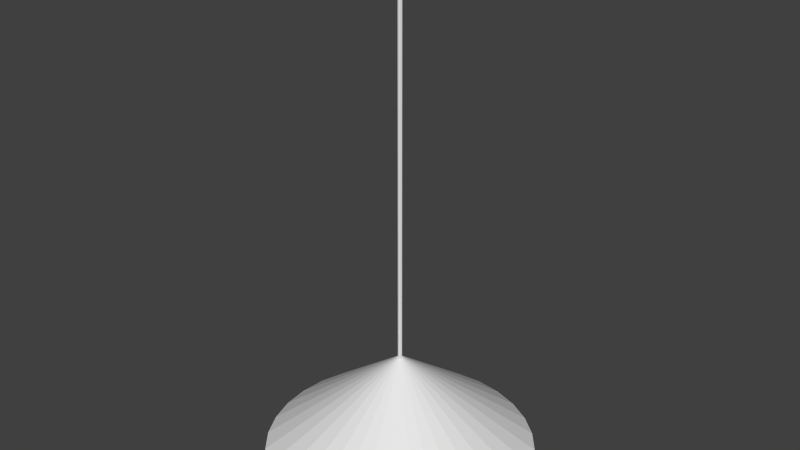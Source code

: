 # Source: lamp-cone.blend  (saved by Blender 2.69.0; exported with 4.5.12 LTS)
import bpy
from mathutils import Matrix  # noqa: F401  (used for matrix-valued properties, if any)

bpy.ops.wm.read_factory_settings(use_empty=True)
scene = bpy.context.scene
scene.name = 'Scene'

# ---- collections
col_collection_1 = bpy.data.collections.new('Collection 1'); scene.collection.children.link(col_collection_1)

# ---- world
world_world = bpy.data.worlds.new('World'); scene.world = world_world
world_world.color = (0.05088, 0.05088, 0.05088)
world_world.use_sun_shadow = False
world_world.sun_shadow_jitter_overblur = 0.0
world_world.cycles.sampling_method = 'MANUAL'
world_world.cycles.sample_map_resolution = 256

# ---- meshes
me_cylinder_002 = bpy.data.meshes.new('Cylinder.002')
me_cylinder_002.from_pydata([(0.0, 0.04, -3.0), (0.0, 0.04, 3.0), (0.02828, 0.02828, -3.0), (0.02828, 0.02828, 3.0), (0.04, -1.748e-09, -3.0), (0.04, -1.748e-09, 3.0), (0.02828, -0.02828, -3.0), (0.02828, -0.02828, 3.0), (-3.497e-09, -0.04, -3.0), (-3.497e-09, -0.04, 3.0), (-0.02828, -0.02828, -3.0), (-0.02828, -0.02828, 3.0), (-0.04, 4.77e-10, -3.0), (-0.04, 4.77e-10, 3.0), (-0.02828, 0.02828, -3.0), (-0.02828, 0.02828, 3.0)], [], [(0, 1, 3, 2), (2, 3, 5, 4), (4, 5, 7, 6), (6, 7, 9, 8), (8, 9, 11, 10), (10, 11, 13, 12), (3, 1, 15, 13, 11, 9, 7, 5), (14, 15, 1, 0), (12, 13, 15, 14), (0, 2, 4, 6, 8, 10, 12, 14)])
me_cylinder_002.use_remesh_preserve_volume = False
me_cylinder_002.use_remesh_preserve_attributes = False
me_cylinder_002.use_mirror_vertex_groups = False
me_cylinder_002.update()
me_cylinder_001 = bpy.data.meshes.new('Cylinder.001')
me_cylinder_001.from_pydata([(0.0, 0.1, -0.05), (0.0, 0.1, 0.05), (0.03827, 0.09239, -0.05), (0.03827, 0.09239, 0.05), (0.07071, 0.07071, -0.05), (0.07071, 0.07071, 0.05), (0.09239, 0.03827, -0.05), (0.09239, 0.03827, 0.05), (0.1, -4.371e-09, -0.05), (0.1, -4.371e-09, 0.05), (0.09239, -0.03827, -0.05), (0.09239, -0.03827, 0.05), (0.07071, -0.07071, -0.05), (0.07071, -0.07071, 0.05), (0.03827, -0.09239, -0.05), (0.03827, -0.09239, 0.05), (1.51e-08, -0.1, -0.05), (1.51e-08, -0.1, 0.05), (-0.03827, -0.09239, -0.05), (-0.03827, -0.09239, 0.05), (-0.07071, -0.07071, -0.05), (-0.07071, -0.07071, 0.05), (-0.09239, -0.03827, -0.05), (-0.09239, -0.03827, 0.05), (-0.1, 1.192e-09, -0.05), (-0.1, 1.192e-09, 0.05), (-0.09239, 0.03827, -0.05), (-0.09239, 0.03827, 0.05), (-0.07071, 0.07071, -0.05), (-0.07071, 0.07071, 0.05), (-0.03827, 0.09239, -0.05), (-0.03827, 0.09239, 0.05)], [], [(0, 1, 3, 2), (2, 3, 5, 4), (4, 5, 7, 6), (6, 7, 9, 8), (8, 9, 11, 10), (10, 11, 13, 12), (12, 13, 15, 14), (14, 15, 17, 16), (16, 17, 19, 18), (18, 19, 21, 20), (20, 21, 23, 22), (22, 23, 25, 24), (24, 25, 27, 26), (26, 27, 29, 28), (3, 1, 31, 29, 27, 25, 23, 21, 19, 17, 15, 13, 11, 9, 7, 5), (30, 31, 1, 0), (28, 29, 31, 30), (0, 2, 4, 6, 8, 10, 12, 14, 16, 18, 20, 22, 24, 26, 28, 30)])
me_cylinder_001.use_remesh_preserve_volume = False
me_cylinder_001.use_remesh_preserve_attributes = False
me_cylinder_001.use_mirror_vertex_groups = False
me_cylinder_001.update()
me_sphere = bpy.data.meshes.new('Sphere')
me_sphere.from_pydata([(-0.1951, 0.0, 0.9808), (-0.3827, 0.0, 0.9239), (-0.5556, 0.0, 0.8315), (-0.7071, 0.0, 0.7071), (-0.8315, 0.0, 0.5556), (-0.9239, 0.0, 0.3827), (-0.9808, 0.0, 0.1951), (-1.0, 0.0, 7.55e-08), (-0.9808, 0.0, -0.1951), (-0.9239, 0.0, -0.3827), (-0.8315, 0.0, -0.5556), (-0.7071, 0.0, -0.7071), (-0.5556, 0.0, -0.8315), (-0.3827, 0.0, -0.9239), (-0.1951, 0.0, -0.9808), (-0.1913, 0.03806, 0.9808), (-0.3753, 0.07466, 0.9239), (-0.5449, 0.1084, 0.8315), (-0.6935, 0.1379, 0.7071), (-0.8155, 0.1622, 0.5556), (-0.9061, 0.1802, 0.3827), (-0.9619, 0.1913, 0.1951), (-0.9808, 0.1951, 7.55e-08), (-0.9619, 0.1913, -0.1951), (-0.9061, 0.1802, -0.3827), (-0.8155, 0.1622, -0.5556), (-0.6935, 0.1379, -0.7071), (-0.5449, 0.1084, -0.8315), (-0.3753, 0.07466, -0.9239), (-0.1913, 0.03806, -0.9808), (-0.1802, 0.07466, 0.9808), (-0.3536, 0.1464, 0.9239), (-0.5133, 0.2126, 0.8315), (-0.6533, 0.2706, 0.7071), (-0.7682, 0.3182, 0.5556), (-0.8536, 0.3536, 0.3827), (-0.9061, 0.3753, 0.1951), (-0.9239, 0.3827, 7.55e-08), (-0.9061, 0.3753, -0.1951), (-0.8536, 0.3536, -0.3827), (-0.7682, 0.3182, -0.5556), (-0.6533, 0.2706, -0.7071), (-0.5133, 0.2126, -0.8315), (-0.3536, 0.1464, -0.9239), (-0.1802, 0.07466, -0.9808), (-0.1622, 0.1084, 0.9808), (-0.3182, 0.2126, 0.9239), (-0.4619, 0.3087, 0.8315), (-0.5879, 0.3928, 0.7071), (-0.6913, 0.4619, 0.5556), (-0.7682, 0.5133, 0.3827), (-0.8155, 0.5449, 0.1951), (-0.8315, 0.5556, 7.55e-08), (-0.8155, 0.5449, -0.1951), (-0.7682, 0.5133, -0.3827), (-0.6913, 0.4619, -0.5556), (-0.5879, 0.3928, -0.7071), (-0.4619, 0.3087, -0.8315), (-0.3182, 0.2126, -0.9239), (-0.1622, 0.1084, -0.9808), (-0.1379, 0.1379, 0.9808), (-0.2706, 0.2706, 0.9239), (-0.3928, 0.3928, 0.8315), (-0.5, 0.5, 0.7071), (-0.5879, 0.5879, 0.5556), (-0.6533, 0.6533, 0.3827), (-0.6935, 0.6935, 0.1951), (-0.7071, 0.7071, 7.55e-08), (-0.6935, 0.6935, -0.1951), (-0.6533, 0.6533, -0.3827), (-0.5879, 0.5879, -0.5556), (-0.5, 0.5, -0.7071), (-0.3928, 0.3928, -0.8315), (-0.2706, 0.2706, -0.9239), (-0.1379, 0.1379, -0.9808), (-0.1084, 0.1622, 0.9808), (-0.2126, 0.3182, 0.9239), (-0.3087, 0.4619, 0.8315), (-0.3928, 0.5879, 0.7071), (-0.4619, 0.6913, 0.5556), (-0.5133, 0.7682, 0.3827), (-0.5449, 0.8155, 0.1951), (-0.5556, 0.8315, 7.55e-08), (-0.5449, 0.8155, -0.1951), (-0.5133, 0.7682, -0.3827), (-0.4619, 0.6913, -0.5556), (-0.3928, 0.5879, -0.7071), (-0.3087, 0.4619, -0.8315), (-0.2126, 0.3182, -0.9239), (-0.1084, 0.1622, -0.9808), (-0.07466, 0.1802, 0.9808), (-0.1464, 0.3536, 0.9239), (-0.2126, 0.5133, 0.8315), (-0.2706, 0.6533, 0.7071), (-0.3182, 0.7682, 0.5556), (-0.3536, 0.8536, 0.3827), (-0.3753, 0.9061, 0.1951), (-0.3827, 0.9239, 7.55e-08), (-0.3753, 0.9061, -0.1951), (-0.3536, 0.8536, -0.3827), (-0.3182, 0.7682, -0.5556), (-0.2706, 0.6533, -0.7071), (-0.2126, 0.5133, -0.8315), (-0.1464, 0.3536, -0.9239), (-0.07466, 0.1802, -0.9808), (-0.03806, 0.1913, 0.9808), (-0.07466, 0.3753, 0.9239), (-0.1084, 0.5449, 0.8315), (-0.1379, 0.6935, 0.7071), (-0.1622, 0.8155, 0.5556), (-0.1802, 0.9061, 0.3827), (-0.1913, 0.9619, 0.1951), (-0.1951, 0.9808, 7.55e-08), (-0.1913, 0.9619, -0.1951), (-0.1802, 0.9061, -0.3827), (-0.1622, 0.8155, -0.5556), (-0.1379, 0.6935, -0.7071), (-0.1084, 0.5449, -0.8315), (-0.07466, 0.3753, -0.9239), (-0.03806, 0.1913, -0.9808), (3.266e-07, 0.1951, 0.9808), (3.192e-07, 0.3827, 0.9239), (3.117e-07, 0.5556, 0.8315), (3.192e-07, 0.7071, 0.7071), (3.341e-07, 0.8315, 0.5556), (2.745e-07, 0.9239, 0.3827), (3.937e-07, 0.9808, 0.1951), (3.788e-07, 1.0, 7.55e-08), (3.937e-07, 0.9808, -0.1951), (2.298e-07, 0.9239, -0.3827), (3.341e-07, 0.8315, -0.5556), (3.192e-07, 0.7071, -0.7071), (3.415e-07, 0.5556, -0.8315), (3.043e-07, 0.3827, -0.9239), (3.08e-07, 0.1951, -0.9808), (0.03806, 0.1913, 0.9808), (0.07466, 0.3753, 0.9239), (0.1084, 0.5449, 0.8315), (0.138, 0.6935, 0.7071), (0.1622, 0.8155, 0.5556), (0.1802, 0.9061, 0.3827), (0.1913, 0.9619, 0.1951), (0.1951, 0.9808, 7.55e-08), (0.1913, 0.9619, -0.1951), (0.1802, 0.9061, -0.3827), (0.1622, 0.8155, -0.5556), (0.138, 0.6935, -0.7071), (0.1084, 0.5449, -0.8315), (0.07466, 0.3753, -0.9239), (0.03806, 0.1913, -0.9808), (0.07466, 0.1802, 0.9808), (0.1464, 0.3536, 0.9239), (0.2126, 0.5133, 0.8315), (0.2706, 0.6533, 0.7071), (0.3182, 0.7682, 0.5556), (0.3536, 0.8536, 0.3827), (0.3753, 0.9061, 0.1951), (0.3827, 0.9239, 7.55e-08), (0.3753, 0.9061, -0.1951), (0.3536, 0.8536, -0.3827), (0.3182, 0.7682, -0.5556), (0.2706, 0.6533, -0.7071), (0.2126, 0.5133, -0.8315), (0.1464, 0.3536, -0.9239), (0.07466, 0.1802, -0.9808), (0.1084, 0.1622, 0.9808), (0.2126, 0.3182, 0.9239), (0.3087, 0.4619, 0.8315), (0.3928, 0.5879, 0.7071), (0.4619, 0.6913, 0.5556), (0.5133, 0.7682, 0.3827), (0.5449, 0.8155, 0.1951), (0.5556, 0.8315, 7.55e-08), (0.5449, 0.8155, -0.1951), (0.5133, 0.7682, -0.3827), (0.4619, 0.6913, -0.5556), (0.3928, 0.5879, -0.7071), (0.3087, 0.4619, -0.8315), (0.2126, 0.3182, -0.9239), (0.1084, 0.1622, -0.9808), (0.138, 0.1379, 0.9808), (0.2706, 0.2706, 0.9239), (0.3928, 0.3928, 0.8315), (0.5, 0.5, 0.7071), (0.5879, 0.5879, 0.5556), (0.6533, 0.6533, 0.3827), (0.6935, 0.6935, 0.1951), (0.7071, 0.7071, 7.55e-08), (0.6935, 0.6935, -0.1951), (0.6533, 0.6533, -0.3827), (0.5879, 0.5879, -0.5556), (0.5, 0.5, -0.7071), (0.3928, 0.3928, -0.8315), (0.2706, 0.2706, -0.9239), (0.138, 0.1379, -0.9808), (0.1622, 0.1084, 0.9808), (0.3182, 0.2126, 0.9239), (0.4619, 0.3087, 0.8315), (0.5879, 0.3928, 0.7071), (0.6913, 0.4619, 0.5556), (0.7682, 0.5133, 0.3827), (0.8155, 0.5449, 0.1951), (0.8315, 0.5556, 7.55e-08), (0.8155, 0.5449, -0.1951), (0.7682, 0.5133, -0.3827), (0.6913, 0.4619, -0.5556), (0.5879, 0.3928, -0.7071), (0.4619, 0.3087, -0.8315), (0.3182, 0.2126, -0.9239), (0.1622, 0.1084, -0.9808), (0.1802, 0.07466, 0.9808), (0.3536, 0.1464, 0.9239), (0.5133, 0.2126, 0.8315), (0.6533, 0.2706, 0.7071), (0.7682, 0.3182, 0.5556), (0.8536, 0.3536, 0.3827), (0.9061, 0.3753, 0.1951), (0.9239, 0.3827, 7.55e-08), (0.9061, 0.3753, -0.1951), (0.8536, 0.3536, -0.3827), (0.7682, 0.3182, -0.5556), (0.6533, 0.2706, -0.7071), (0.5133, 0.2126, -0.8315), (0.3536, 0.1464, -0.9239), (0.1802, 0.07466, -0.9808), (0.1913, 0.03806, 0.9808), (0.3753, 0.07466, 0.9239), (0.5449, 0.1084, 0.8315), (0.6935, 0.1379, 0.7071), (0.8155, 0.1622, 0.5556), (0.9061, 0.1802, 0.3827), (0.9619, 0.1913, 0.1951), (0.9808, 0.1951, 7.55e-08), (0.9619, 0.1913, -0.1951), (0.9061, 0.1802, -0.3827), (0.8155, 0.1622, -0.5556), (0.6935, 0.1379, -0.7071), (0.5449, 0.1084, -0.8315), (0.3753, 0.07466, -0.9239), (0.1913, 0.03806, -0.9808), (0.1951, -7.212e-09, 0.9808), (0.3827, 4.122e-08, 0.9239), (0.5556, 2.632e-08, 0.8315), (0.7071, -2.584e-08, 0.7071), (0.8315, -8.544e-08, 0.5556), (0.9239, 6.357e-08, 0.3827), (0.9808, -8.544e-08, 0.1951), (1.0, -1.003e-07, 7.55e-08), (0.9808, -8.544e-08, -0.1951), (0.9239, 6.357e-08, -0.3827), (0.8315, -8.544e-08, -0.5556), (0.7071, -2.584e-08, -0.7071), (0.5556, -1.094e-08, -0.8315), (0.3827, 3.964e-09, -0.9239), (0.1951, 3.964e-09, -0.9808), (3.258e-07, 0.0, -1.0), (0.1913, -0.03806, 0.9808), (0.3753, -0.07466, 0.9239), (0.5449, -0.1084, 0.8315), (0.6935, -0.1379, 0.7071), (0.8155, -0.1622, 0.5556), (0.9061, -0.1802, 0.3827), (0.9619, -0.1913, 0.1951), (0.9808, -0.1951, 7.55e-08), (0.9619, -0.1913, -0.1951), (0.9061, -0.1802, -0.3827), (0.8155, -0.1622, -0.5556), (0.6935, -0.1379, -0.7071), (0.5449, -0.1084, -0.8315), (0.3753, -0.07466, -0.9239), (0.1913, -0.03806, -0.9808), (0.1802, -0.07466, 0.9808), (0.3536, -0.1464, 0.9239), (0.5133, -0.2126, 0.8315), (0.6533, -0.2706, 0.7071), (0.7682, -0.3182, 0.5556), (0.8536, -0.3536, 0.3827), (0.9061, -0.3753, 0.1951), (0.9239, -0.3827, 7.55e-08), (0.9061, -0.3753, -0.1951), (0.8536, -0.3536, -0.3827), (0.7682, -0.3182, -0.5556), (0.6533, -0.2706, -0.7071), (0.5133, -0.2126, -0.8315), (0.3536, -0.1464, -0.9239), (0.1802, -0.07466, -0.9808), (0.1622, -0.1084, 0.9808), (0.3182, -0.2126, 0.9239), (0.4619, -0.3087, 0.8315), (0.5879, -0.3928, 0.7071), (0.6913, -0.4619, 0.5556), (0.7682, -0.5133, 0.3827), (0.8155, -0.5449, 0.1951), (0.8315, -0.5556, 7.55e-08), (0.8155, -0.5449, -0.1951), (0.7682, -0.5133, -0.3827), (0.6913, -0.4619, -0.5556), (0.5879, -0.3928, -0.7071), (0.4619, -0.3087, -0.8315), (0.3182, -0.2126, -0.9239), (0.1622, -0.1084, -0.9808), (0.138, -0.1379, 0.9808), (0.2706, -0.2706, 0.9239), (0.3928, -0.3928, 0.8315), (0.5, -0.5, 0.7071), (0.5879, -0.5879, 0.5556), (0.6533, -0.6533, 0.3827), (0.6935, -0.6935, 0.1951), (0.7071, -0.7071, 7.55e-08), (0.6935, -0.6935, -0.1951), (0.6533, -0.6533, -0.3827), (0.5879, -0.5879, -0.5556), (0.5, -0.5, -0.7071), (0.3928, -0.3928, -0.8315), (0.2706, -0.2706, -0.9239), (0.1379, -0.1379, -0.9808), (0.1084, -0.1622, 0.9808), (0.2126, -0.3182, 0.9239), (0.3087, -0.4619, 0.8315), (0.3928, -0.5879, 0.7071), (0.4619, -0.6913, 0.5556), (0.5133, -0.7682, 0.3827), (0.5449, -0.8155, 0.1951), (0.5556, -0.8315, 7.55e-08), (0.5449, -0.8155, -0.1951), (0.5133, -0.7682, -0.3827), (0.4619, -0.6913, -0.5556), (0.3928, -0.5879, -0.7071), (0.3087, -0.4619, -0.8315), (0.2126, -0.3182, -0.9239), (0.1084, -0.1622, -0.9808), (0.07466, -0.1802, 0.9808), (0.1464, -0.3536, 0.9239), (0.2126, -0.5133, 0.8315), (0.2706, -0.6533, 0.7071), (0.3182, -0.7682, 0.5556), (0.3536, -0.8536, 0.3827), (0.3753, -0.9061, 0.1951), (0.3827, -0.9239, 7.55e-08), (0.3753, -0.9061, -0.1951), (0.3536, -0.8536, -0.3827), (0.3182, -0.7682, -0.5556), (0.2706, -0.6533, -0.7071), (0.2126, -0.5133, -0.8315), (0.1464, -0.3536, -0.9239), (0.07466, -0.1802, -0.9808), (0.03806, -0.1913, 0.9808), (0.07466, -0.3753, 0.9239), (0.1084, -0.5449, 0.8315), (0.1379, -0.6935, 0.7071), (0.1622, -0.8155, 0.5556), (0.1802, -0.9061, 0.3827), (0.1913, -0.9619, 0.1951), (0.1951, -0.9808, 7.55e-08), (0.1913, -0.9619, -0.1951), (0.1802, -0.9061, -0.3827), (0.1622, -0.8155, -0.5556), (0.1379, -0.6935, -0.7071), (0.1084, -0.5449, -0.8315), (0.07466, -0.3753, -0.9239), (0.03806, -0.1913, -0.9808), (3.117e-07, -0.1951, 0.9808), (2.819e-07, -0.3827, 0.9239), (2.819e-07, -0.5556, 0.8315), (1.851e-07, -0.7071, 0.7071), (1.404e-07, -0.8315, 0.5556), (3.192e-07, -0.9239, 0.3827), (9.567e-08, -0.9808, 0.1951), (1.404e-07, -1.0, 7.55e-08), (9.567e-08, -0.9808, -0.1951), (3.192e-07, -0.9239, -0.3827), (1.404e-07, -0.8315, -0.5556), (1.851e-07, -0.7071, -0.7071), (2.596e-07, -0.5556, -0.8315), (2.521e-07, -0.3827, -0.9239), (3.155e-07, -0.1951, -0.9808), (-0.03806, -0.1913, 0.9808), (-0.07466, -0.3753, 0.9239), (-0.1084, -0.5449, 0.8315), (-0.1379, -0.6935, 0.7071), (-0.1622, -0.8155, 0.5556), (-0.1802, -0.9061, 0.3827), (-0.1913, -0.9619, 0.1951), (-0.1951, -0.9808, 7.55e-08), (-0.1913, -0.9619, -0.1951), (-0.1802, -0.9061, -0.3827), (-0.1622, -0.8155, -0.5556), (-0.1379, -0.6935, -0.7071), (-0.1084, -0.5449, -0.8315), (-0.07466, -0.3753, -0.9239), (-0.03806, -0.1913, -0.9808), (-0.07466, -0.1802, 0.9808), (-0.1464, -0.3536, 0.9239), (-0.2126, -0.5133, 0.8315), (-0.2706, -0.6533, 0.7071), (-0.3182, -0.7682, 0.5556), (-0.3536, -0.8536, 0.3827), (-0.3753, -0.9061, 0.1951), (-0.3827, -0.9239, 7.55e-08), (-0.3753, -0.9061, -0.1951), (-0.3536, -0.8536, -0.3827), (-0.3182, -0.7682, -0.5556), (-0.2706, -0.6533, -0.7071), (-0.2126, -0.5133, -0.8315), (-0.1464, -0.3536, -0.9239), (-0.07466, -0.1802, -0.9808), (-0.1084, -0.1622, 0.9808), (-0.2126, -0.3182, 0.9239), (-0.3087, -0.4619, 0.8315), (-0.3928, -0.5879, 0.7071), (-0.4619, -0.6913, 0.5556), (-0.5133, -0.7682, 0.3827), (-0.5449, -0.8155, 0.1951), (-0.5556, -0.8315, 7.55e-08), (-0.5449, -0.8155, -0.1951), (-0.5133, -0.7682, -0.3827), (-0.4619, -0.6913, -0.5556), (-0.3928, -0.5879, -0.7071), (-0.3087, -0.4619, -0.8315), (-0.2126, -0.3182, -0.9239), (-0.1084, -0.1622, -0.9808), (-0.1379, -0.1379, 0.9808), (-0.2706, -0.2706, 0.9239), (-0.3928, -0.3928, 0.8315), (-0.5, -0.5, 0.7071), (-0.5879, -0.5879, 0.5556), (-0.6533, -0.6533, 0.3827), (-0.6935, -0.6935, 0.1951), (-0.7071, -0.7071, 7.55e-08), (-0.6935, -0.6935, -0.1951), (-0.6533, -0.6533, -0.3827), (-0.5879, -0.5879, -0.5556), (-0.5, -0.5, -0.7071), (-0.3928, -0.3928, -0.8315), (-0.2706, -0.2706, -0.9239), (-0.1379, -0.1379, -0.9808), (-0.1622, -0.1084, 0.9808), (-0.3182, -0.2126, 0.9239), (-0.4619, -0.3087, 0.8315), (-0.5879, -0.3928, 0.7071), (-0.6913, -0.4619, 0.5556), (-0.7682, -0.5133, 0.3827), (-0.8155, -0.5449, 0.1951), (-0.8315, -0.5556, 7.55e-08), (-0.8155, -0.5449, -0.1951), (-0.7682, -0.5133, -0.3827), (-0.6913, -0.4619, -0.5556), (-0.5879, -0.3928, -0.7071), (-0.4619, -0.3087, -0.8315), (-0.3182, -0.2126, -0.9239), (-0.1622, -0.1084, -0.9808), (2.48e-08, -1.247e-07, 1.0), (-0.1802, -0.07466, 0.9808), (-0.3536, -0.1464, 0.9239), (-0.5133, -0.2126, 0.8315), (-0.6533, -0.2706, 0.7071), (-0.7682, -0.3182, 0.5556), (-0.8536, -0.3536, 0.3827), (-0.9061, -0.3753, 0.1951), (-0.9239, -0.3827, 7.55e-08), (-0.9061, -0.3753, -0.1951), (-0.8536, -0.3536, -0.3827), (-0.7682, -0.3182, -0.5556), (-0.6533, -0.2706, -0.7071), (-0.5133, -0.2126, -0.8315), (-0.3536, -0.1464, -0.9239), (-0.1802, -0.07466, -0.9808), (-0.1913, -0.03806, 0.9808), (-0.3753, -0.07466, 0.9239), (-0.5449, -0.1084, 0.8315), (-0.6935, -0.1379, 0.7071), (-0.8155, -0.1622, 0.5556), (-0.9061, -0.1802, 0.3827), (-0.9619, -0.1913, 0.1951), (-0.9808, -0.1951, 7.55e-08), (-0.9619, -0.1913, -0.1951), (-0.9061, -0.1802, -0.3827), (-0.8155, -0.1622, -0.5556), (-0.6935, -0.1379, -0.7071), (-0.5449, -0.1084, -0.8315), (-0.3753, -0.07466, -0.9239), (-0.1913, -0.03806, -0.9808)], [], [(10, 9, 24, 25), (8, 7, 22, 23), (6, 5, 20, 21), (4, 3, 18, 19), (2, 1, 16, 17), (13, 12, 27, 28), (11, 10, 25, 26), (9, 8, 23, 24), (7, 6, 21, 22), (5, 4, 19, 20), (3, 2, 17, 18), (14, 13, 28, 29), (1, 0, 15, 16), (12, 11, 26, 27), (20, 19, 34, 35), (18, 17, 32, 33), (29, 28, 43, 44), (16, 15, 30, 31), (27, 26, 41, 42), (25, 24, 39, 40), (23, 22, 37, 38), (21, 20, 35, 36), (19, 18, 33, 34), (17, 16, 31, 32), (28, 27, 42, 43), (26, 25, 40, 41), (24, 23, 38, 39), (22, 21, 36, 37), (35, 34, 49, 50), (33, 32, 47, 48), (44, 43, 58, 59), (31, 30, 45, 46), (42, 41, 56, 57), (40, 39, 54, 55), (38, 37, 52, 53), (36, 35, 50, 51), (34, 33, 48, 49), (32, 31, 46, 47), (43, 42, 57, 58), (41, 40, 55, 56), (39, 38, 53, 54), (37, 36, 51, 52), (50, 49, 64, 65), (48, 47, 62, 63), (59, 58, 73, 74), (46, 45, 60, 61), (57, 56, 71, 72), (55, 54, 69, 70), (53, 52, 67, 68), (51, 50, 65, 66), (49, 48, 63, 64), (47, 46, 61, 62), (58, 57, 72, 73), (56, 55, 70, 71), (54, 53, 68, 69), (52, 51, 66, 67), (65, 64, 79, 80), (63, 62, 77, 78), (74, 73, 88, 89), (61, 60, 75, 76), (72, 71, 86, 87), (70, 69, 84, 85), (68, 67, 82, 83), (66, 65, 80, 81), (64, 63, 78, 79), (62, 61, 76, 77), (73, 72, 87, 88), (71, 70, 85, 86), (69, 68, 83, 84), (67, 66, 81, 82), (80, 79, 94, 95), (78, 77, 92, 93), (89, 88, 103, 104), (76, 75, 90, 91), (87, 86, 101, 102), (85, 84, 99, 100), (83, 82, 97, 98), (81, 80, 95, 96), (79, 78, 93, 94), (77, 76, 91, 92), (88, 87, 102, 103), (86, 85, 100, 101), (84, 83, 98, 99), (82, 81, 96, 97), (95, 94, 109, 110), (93, 92, 107, 108), (104, 103, 118, 119), (91, 90, 105, 106), (102, 101, 116, 117), (100, 99, 114, 115), (98, 97, 112, 113), (96, 95, 110, 111), (94, 93, 108, 109), (92, 91, 106, 107), (103, 102, 117, 118), (101, 100, 115, 116), (99, 98, 113, 114), (97, 96, 111, 112), (110, 109, 124, 125), (108, 107, 122, 123), (119, 118, 133, 134), (106, 105, 120, 121), (117, 116, 131, 132), (115, 114, 129, 130), (113, 112, 127, 128), (111, 110, 125, 126), (109, 108, 123, 124), (107, 106, 121, 122), (118, 117, 132, 133), (116, 115, 130, 131), (114, 113, 128, 129), (112, 111, 126, 127), (125, 124, 139, 140), (123, 122, 137, 138), (134, 133, 148, 149), (121, 120, 135, 136), (132, 131, 146, 147), (130, 129, 144, 145), (128, 127, 142, 143), (126, 125, 140, 141), (124, 123, 138, 139), (122, 121, 136, 137), (133, 132, 147, 148), (131, 130, 145, 146), (129, 128, 143, 144), (127, 126, 141, 142), (140, 139, 154, 155), (138, 137, 152, 153), (149, 148, 163, 164), (136, 135, 150, 151), (147, 146, 161, 162), (145, 144, 159, 160), (143, 142, 157, 158), (141, 140, 155, 156), (139, 138, 153, 154), (137, 136, 151, 152), (148, 147, 162, 163), (146, 145, 160, 161), (144, 143, 158, 159), (142, 141, 156, 157), (155, 154, 169, 170), (153, 152, 167, 168), (164, 163, 178, 179), (151, 150, 165, 166), (162, 161, 176, 177), (160, 159, 174, 175), (158, 157, 172, 173), (156, 155, 170, 171), (154, 153, 168, 169), (152, 151, 166, 167), (163, 162, 177, 178), (161, 160, 175, 176), (159, 158, 173, 174), (157, 156, 171, 172), (170, 169, 184, 185), (168, 167, 182, 183), (179, 178, 193, 194), (166, 165, 180, 181), (177, 176, 191, 192), (175, 174, 189, 190), (173, 172, 187, 188), (171, 170, 185, 186), (169, 168, 183, 184), (167, 166, 181, 182), (178, 177, 192, 193), (176, 175, 190, 191), (174, 173, 188, 189), (172, 171, 186, 187), (185, 184, 199, 200), (183, 182, 197, 198), (194, 193, 208, 209), (181, 180, 195, 196), (192, 191, 206, 207), (190, 189, 204, 205), (188, 187, 202, 203), (186, 185, 200, 201), (184, 183, 198, 199), (182, 181, 196, 197), (193, 192, 207, 208), (191, 190, 205, 206), (189, 188, 203, 204), (187, 186, 201, 202), (200, 199, 214, 215), (198, 197, 212, 213), (209, 208, 223, 224), (196, 195, 210, 211), (207, 206, 221, 222), (205, 204, 219, 220), (203, 202, 217, 218), (201, 200, 215, 216), (199, 198, 213, 214), (197, 196, 211, 212), (208, 207, 222, 223), (206, 205, 220, 221), (204, 203, 218, 219), (202, 201, 216, 217), (215, 214, 229, 230), (213, 212, 227, 228), (224, 223, 238, 239), (211, 210, 225, 226), (222, 221, 236, 237), (220, 219, 234, 235), (218, 217, 232, 233), (216, 215, 230, 231), (214, 213, 228, 229), (212, 211, 226, 227), (223, 222, 237, 238), (221, 220, 235, 236), (219, 218, 233, 234), (217, 216, 231, 232), (230, 229, 244, 245), (228, 227, 242, 243), (239, 238, 253, 254), (226, 225, 240, 241), (237, 236, 251, 252), (235, 234, 249, 250), (233, 232, 247, 248), (231, 230, 245, 246), (229, 228, 243, 244), (227, 226, 241, 242), (238, 237, 252, 253), (236, 235, 250, 251), (234, 233, 248, 249), (232, 231, 246, 247), (245, 244, 260, 261), (243, 242, 258, 259), (254, 253, 269, 270), (241, 240, 256, 257), (252, 251, 267, 268), (250, 249, 265, 266), (248, 247, 263, 264), (246, 245, 261, 262), (244, 243, 259, 260), (242, 241, 257, 258), (253, 252, 268, 269), (251, 250, 266, 267), (249, 248, 264, 265), (247, 246, 262, 263), (261, 260, 275, 276), (259, 258, 273, 274), (270, 269, 284, 285), (257, 256, 271, 272), (268, 267, 282, 283), (266, 265, 280, 281), (264, 263, 278, 279), (262, 261, 276, 277), (260, 259, 274, 275), (258, 257, 272, 273), (269, 268, 283, 284), (267, 266, 281, 282), (265, 264, 279, 280), (263, 262, 277, 278), (276, 275, 290, 291), (274, 273, 288, 289), (285, 284, 299, 300), (272, 271, 286, 287), (283, 282, 297, 298), (281, 280, 295, 296), (279, 278, 293, 294), (277, 276, 291, 292), (275, 274, 289, 290), (273, 272, 287, 288), (284, 283, 298, 299), (282, 281, 296, 297), (280, 279, 294, 295), (278, 277, 292, 293), (291, 290, 305, 306), (289, 288, 303, 304), (300, 299, 314, 315), (287, 286, 301, 302), (298, 297, 312, 313), (296, 295, 310, 311), (294, 293, 308, 309), (292, 291, 306, 307), (290, 289, 304, 305), (288, 287, 302, 303), (299, 298, 313, 314), (297, 296, 311, 312), (295, 294, 309, 310), (293, 292, 307, 308), (306, 305, 320, 321), (304, 303, 318, 319), (315, 314, 329, 330), (302, 301, 316, 317), (313, 312, 327, 328), (311, 310, 325, 326), (309, 308, 323, 324), (307, 306, 321, 322), (305, 304, 319, 320), (303, 302, 317, 318), (314, 313, 328, 329), (312, 311, 326, 327), (310, 309, 324, 325), (308, 307, 322, 323), (321, 320, 335, 336), (319, 318, 333, 334), (330, 329, 344, 345), (317, 316, 331, 332), (328, 327, 342, 343), (326, 325, 340, 341), (324, 323, 338, 339), (322, 321, 336, 337), (320, 319, 334, 335), (318, 317, 332, 333), (329, 328, 343, 344), (327, 326, 341, 342), (325, 324, 339, 340), (323, 322, 337, 338), (336, 335, 350, 351), (334, 333, 348, 349), (345, 344, 359, 360), (332, 331, 346, 347), (343, 342, 357, 358), (341, 340, 355, 356), (339, 338, 353, 354), (337, 336, 351, 352), (335, 334, 349, 350), (333, 332, 347, 348), (344, 343, 358, 359), (342, 341, 356, 357), (340, 339, 354, 355), (338, 337, 352, 353), (351, 350, 365, 366), (349, 348, 363, 364), (360, 359, 374, 375), (347, 346, 361, 362), (358, 357, 372, 373), (356, 355, 370, 371), (354, 353, 368, 369), (352, 351, 366, 367), (350, 349, 364, 365), (348, 347, 362, 363), (359, 358, 373, 374), (357, 356, 371, 372), (355, 354, 369, 370), (353, 352, 367, 368), (366, 365, 380, 381), (364, 363, 378, 379), (375, 374, 389, 390), (362, 361, 376, 377), (373, 372, 387, 388), (371, 370, 385, 386), (369, 368, 383, 384), (367, 366, 381, 382), (365, 364, 379, 380), (363, 362, 377, 378), (374, 373, 388, 389), (372, 371, 386, 387), (370, 369, 384, 385), (368, 367, 382, 383), (381, 380, 395, 396), (379, 378, 393, 394), (390, 389, 404, 405), (377, 376, 391, 392), (388, 387, 402, 403), (386, 385, 400, 401), (384, 383, 398, 399), (382, 381, 396, 397), (380, 379, 394, 395), (378, 377, 392, 393), (389, 388, 403, 404), (387, 386, 401, 402), (385, 384, 399, 400), (383, 382, 397, 398), (396, 395, 410, 411), (394, 393, 408, 409), (405, 404, 419, 420), (392, 391, 406, 407), (403, 402, 417, 418), (401, 400, 415, 416), (399, 398, 413, 414), (397, 396, 411, 412), (395, 394, 409, 410), (393, 392, 407, 408), (404, 403, 418, 419), (402, 401, 416, 417), (400, 399, 414, 415), (398, 397, 412, 413), (411, 410, 425, 426), (409, 408, 423, 424), (420, 419, 434, 435), (407, 406, 421, 422), (418, 417, 432, 433), (416, 415, 430, 431), (414, 413, 428, 429), (412, 411, 426, 427), (410, 409, 424, 425), (408, 407, 422, 423), (419, 418, 433, 434), (417, 416, 431, 432), (415, 414, 429, 430), (413, 412, 427, 428), (426, 425, 440, 441), (424, 423, 438, 439), (435, 434, 449, 450), (422, 421, 436, 437), (433, 432, 447, 448), (431, 430, 445, 446), (429, 428, 443, 444), (427, 426, 441, 442), (425, 424, 439, 440), (423, 422, 437, 438), (434, 433, 448, 449), (432, 431, 446, 447), (430, 429, 444, 445), (428, 427, 442, 443), (441, 440, 456, 457), (439, 438, 454, 455), (450, 449, 465, 466), (437, 436, 452, 453), (448, 447, 463, 464), (446, 445, 461, 462), (444, 443, 459, 460), (442, 441, 457, 458), (440, 439, 455, 456), (438, 437, 453, 454), (449, 448, 464, 465), (447, 446, 462, 463), (445, 444, 460, 461), (443, 442, 458, 459), (457, 456, 471, 472), (455, 454, 469, 470), (466, 465, 480, 481), (453, 452, 467, 468), (464, 463, 478, 479), (462, 461, 476, 477), (460, 459, 474, 475), (458, 457, 472, 473), (456, 455, 470, 471), (454, 453, 468, 469), (465, 464, 479, 480), (463, 462, 477, 478), (461, 460, 475, 476), (459, 458, 473, 474), (255, 14, 29), (0, 451, 15), (255, 29, 44), (15, 451, 30), (255, 44, 59), (30, 451, 45), (255, 59, 74), (45, 451, 60), (255, 74, 89), (60, 451, 75), (255, 89, 104), (75, 451, 90), (255, 104, 119), (90, 451, 105), (255, 119, 134), (105, 451, 120), (255, 134, 149), (120, 451, 135), (255, 149, 164), (135, 451, 150), (255, 164, 179), (150, 451, 165), (255, 179, 194), (165, 451, 180), (255, 194, 209), (180, 451, 195), (255, 209, 224), (195, 451, 210), (255, 224, 239), (210, 451, 225), (255, 239, 254), (225, 451, 240), (255, 254, 270), (240, 451, 256), (255, 270, 285), (256, 451, 271), (255, 285, 300), (271, 451, 286), (255, 300, 315), (286, 451, 301), (255, 315, 330), (301, 451, 316), (255, 330, 345), (316, 451, 331), (255, 345, 360), (331, 451, 346), (255, 360, 375), (346, 451, 361), (255, 375, 390), (361, 451, 376), (255, 390, 405), (376, 451, 391), (255, 405, 420), (391, 451, 406), (255, 420, 435), (406, 451, 421), (255, 435, 450), (421, 451, 436), (255, 450, 466), (436, 451, 452), (255, 466, 481), (452, 451, 467), (472, 471, 4, 5), (470, 469, 2, 3), (481, 480, 13, 14), (468, 467, 0, 1), (479, 478, 11, 12), (477, 476, 9, 10), (475, 474, 7, 8), (473, 472, 5, 6), (471, 470, 3, 4), (255, 481, 14), (469, 468, 1, 2), (480, 479, 12, 13), (467, 451, 0), (478, 477, 10, 11), (476, 475, 8, 9), (474, 473, 6, 7)])
me_sphere.use_remesh_preserve_volume = False
me_sphere.use_remesh_preserve_attributes = False
me_sphere.use_mirror_vertex_groups = False
me_sphere.update()
me_cone_001 = bpy.data.meshes.new('Cone.001')
me_cone_001.from_pydata([(0.3902, 1.962, -0.75), (0.0, 2.0, -0.75), (0.0, 0.05, 0.75), (0.009755, 0.04904, 0.75), (0.01913, 0.04619, 0.75), (0.7654, 1.848, -0.75), (-0.3902, 1.962, -0.75), (-0.009754, 0.04904, 0.75), (-0.7654, 1.848, -0.75), (-0.01913, 0.04619, 0.75), (0.02778, 0.04157, 0.75), (1.111, 1.663, -0.75), (-1.111, 1.663, -0.75), (-0.02778, 0.04157, 0.75), (0.4693, 1.663, -0.75), (0.3387, 1.703, -0.75), (-0.3387, 1.703, -0.75), (-0.4693, 1.663, -0.75), (0.0, 1.736, -0.75), (1.414, 1.414, -0.75), (0.03536, 0.03536, 0.75), (0.55, 1.638, -0.75), (-0.55, 1.638, -0.75), (-0.03536, 0.03536, 0.75), (0.04157, 0.02778, 0.75), (1.663, 1.111, -0.75), (1.0, 1.414, -0.75), (0.9644, 1.443, -0.75), (0.7732, 1.546, -0.75), (-1.414, 1.414, -0.75), (0.6266, 1.615, -0.75), (-0.6283, 1.615, -0.75), (-0.04157, 0.02778, 0.75), (1.323, 1.111, -0.75), (1.227, 1.227, -0.75), (1.848, 0.7654, -0.75), (0.04619, 0.01913, 0.75), (0.6643, 1.604, -0.75), (0.6283, 1.615, -0.75), (1.044, 1.378, -0.75), (-0.9297, 1.462, -0.75), (-0.6643, 1.604, -0.75), (-1.663, 1.111, -0.75), (1.06, 1.365, -0.75), (1.348, 1.08, -0.75), (-0.04619, 0.01913, 0.75), (0.04904, 0.009755, 0.75), (1.962, 0.3902, -0.75), (1.55, 0.7654, -0.75), (1.443, 0.9644, -0.75), (-0.9312, 1.461, -0.75), (-1.848, 0.7654, -0.75), (-1.293, 1.148, -0.75), (-1.06, 1.365, -0.75), (-1.227, 1.227, -0.75), (-0.04904, 0.009755, 0.75), (1.687, 0.3902, -0.75), (1.604, 0.6643, -0.75), (0.05, 3.775e-09, 0.75), (2.0, 1.51e-07, -0.75), (1.565, 0.7375, -0.75), (-0.9644, 1.443, -0.75), (-1.0, 1.414, -0.75), (-1.533, 0.7963, -0.75), (-1.443, 0.9644, -0.75), (-1.962, 0.3902, -0.75), (-1.306, 1.132, -0.75), (1.695, 0.3639, -0.75), (-0.05, 4.828e-08, 0.75), (1.736, 2.685e-07, -0.75), (1.703, 0.3387, -0.75), (0.04904, -0.009755, 0.75), (1.962, -0.3902, -0.75), (-1.55, 0.7654, -0.75), (-1.323, 1.111, -0.75), (-2.0, 1.931e-06, -0.75), (-1.678, 0.4181, -0.75), (-1.604, 0.6643, -0.75), (1.736, 1.311e-07, -0.75), (-0.04904, -0.009754, 0.75), (1.733, -0.02626, -0.75), (1.703, -0.3387, -0.75), (1.848, -0.7654, -0.75), (0.04619, -0.01913, 0.75), (-1.962, -0.3902, -0.75), (-1.733, 0.02627, -0.75), (-1.703, 0.3387, -0.75), (-1.687, 0.3902, -0.75), (1.687, -0.3902, -0.75), (-0.04619, -0.01913, 0.75), (0.04157, -0.02778, 0.75), (1.663, -1.111, -0.75), (1.678, -0.4181, -0.75), (1.604, -0.6643, -0.75), (-1.724, -0.1229, -0.75), (-1.736, 1.676e-06, -0.75), (-1.736, 1.814e-06, -0.75), (-1.848, -0.7654, -0.75), (-0.04157, -0.02778, 0.75), (1.533, -0.7963, -0.75), (1.443, -0.9644, -0.75), (1.414, -1.414, -0.75), (0.03536, -0.03536, 0.75), (1.55, -0.7654, -0.75), (-1.703, -0.3387, -0.75), (-1.663, -1.111, -0.75), (-1.687, -0.3902, -0.75), (-1.604, -0.6643, -0.75), (1.323, -1.111, -0.75), (-0.03536, -0.03536, 0.75), (0.02778, -0.04157, 0.75), (1.111, -1.663, -0.75), (1.293, -1.148, -0.75), (1.06, -1.365, -0.75), (1.227, -1.227, -0.75), (-1.695, -0.3639, -0.75), (-1.55, -0.7654, -0.75), (-1.443, -0.9644, -0.75), (-1.414, -1.414, -0.75), (-1.565, -0.7375, -0.75), (1.306, -1.132, -0.75), (-0.02778, -0.04157, 0.75), (0.9297, -1.462, -0.75), (0.6283, -1.615, -0.75), (0.6643, -1.604, -0.75), (0.01913, -0.04619, 0.75), (0.7654, -1.848, -0.75), (1.0, -1.414, -0.75), (-1.348, -1.08, -0.75), (-1.111, -1.663, -0.75), (-1.323, -1.111, -0.75), (-1.227, -1.227, -0.75), (0.9312, -1.461, -0.75), (0.55, -1.638, -0.75), (-0.01913, -0.04619, 0.75), (-0.7654, -1.848, -0.75), (0.3902, -1.962, -0.75), (0.009755, -0.04904, 0.75), (0.9644, -1.443, -0.75), (-1.0, -1.414, -0.75), (-0.9644, -1.443, -0.75), (-0.7732, -1.546, -0.75), (-1.06, -1.365, -0.75), (0.4693, -1.663, -0.75), (-0.4693, -1.663, -0.75), (-0.3387, -1.703, -0.75), (0.3387, -1.703, -0.75), (-5.656e-07, -1.736, -0.75), (-0.3902, -1.962, -0.75), (-0.009755, -0.04904, 0.75), (-1.629e-08, -0.05, 0.75), (-6.517e-07, -2.0, -0.75), (-0.6643, -1.604, -0.75), (-0.6283, -1.615, -0.75), (-1.044, -1.378, -0.75), (-0.55, -1.638, -0.75), (-0.6266, -1.615, -0.75), (0.0, 0.05, 0.5469), (0.009755, 0.04904, 0.5469), (-0.009754, 0.04904, 0.5469), (0.01913, 0.04619, 0.5469), (-0.01913, 0.04619, 0.5469), (0.02778, 0.04157, 0.5469), (-0.02778, 0.04157, 0.5469), (0.03536, 0.03536, 0.5469), (-0.03536, 0.03536, 0.5469), (0.04157, 0.02778, 0.5469), (-0.04157, 0.02778, 0.5469), (0.04619, 0.01913, 0.5469), (-0.04619, 0.01913, 0.5469), (0.04904, 0.009755, 0.5469), (-0.04904, 0.009755, 0.5469), (0.05, 3.775e-09, 0.5469), (-0.05, 4.828e-08, 0.5469), (0.04904, -0.009755, 0.5469), (-0.04904, -0.009754, 0.5469), (0.04619, -0.01913, 0.5469), (-0.04619, -0.01913, 0.5469), (0.04157, -0.02778, 0.5469), (-0.04157, -0.02778, 0.5469), (0.03536, -0.03536, 0.5469), (-0.03536, -0.03536, 0.5469), (0.02778, -0.04157, 0.5469), (-0.02778, -0.04157, 0.5469), (0.01913, -0.04619, 0.5469), (-0.01913, -0.04619, 0.5469), (0.009755, -0.04904, 0.5469), (-0.009755, -0.04904, 0.5469), (-1.629e-08, -0.05, 0.5469)], [], [(0, 1, 2, 3), (0, 3, 4, 5), (5, 4, 10, 11), (10, 20, 19, 11), (19, 20, 24, 25), (24, 36, 35, 25), (35, 36, 46, 47), (47, 46, 58, 59), (59, 58, 71, 72), (71, 83, 82, 72), (82, 83, 90, 91), (90, 102, 101, 91), (101, 102, 110, 111), (111, 110, 125, 126), (125, 137, 136, 126), (136, 137, 150, 151), (150, 149, 148, 151), (149, 134, 135, 148), (135, 134, 121, 129), (129, 121, 109, 118), (109, 98, 105, 118), (105, 98, 89, 97), (89, 79, 84, 97), (84, 79, 68, 75), (68, 55, 65, 75), (55, 45, 51, 65), (51, 45, 32, 42), (32, 23, 29, 42), (29, 23, 13, 12), (12, 13, 9, 8), (3, 2, 7), (3, 7, 9), (3, 9, 4), (9, 13, 4), (13, 10, 4), (13, 23, 10), (23, 20, 10), (23, 32, 20), (32, 24, 20), (32, 45, 24), (45, 36, 24), (45, 55, 36), (55, 46, 36), (55, 68, 46), (68, 58, 46), (68, 79, 58), (79, 71, 58), (79, 89, 71), (89, 83, 71), (89, 98, 83), (98, 90, 83), (98, 109, 90), (109, 102, 90), (109, 121, 102), (121, 110, 102), (121, 134, 110), (134, 125, 110), (134, 149, 125), (149, 137, 125), (149, 150, 137), (2, 1, 6, 7), (9, 7, 6, 8), (1, 0, 6), (0, 8, 6), (0, 5, 8), (5, 12, 8), (5, 15, 18), (16, 12, 5, 18), (16, 17, 12), (5, 11, 14, 15), (31, 12, 22), (12, 17, 22), (14, 11, 21), (21, 11, 30), (40, 29, 12, 41), (12, 31, 41), (50, 29, 40), (29, 50, 61), (61, 62, 29), (11, 37, 38), (11, 28, 37), (30, 11, 38), (11, 19, 26, 27), (27, 28, 11), (52, 42, 29, 54), (29, 53, 54), (53, 29, 62), (26, 19, 39), (66, 42, 52), (74, 42, 66), (43, 19, 34), (39, 19, 43), (19, 25, 33, 34), (63, 51, 42, 64), (64, 42, 74), (33, 25, 44), (73, 51, 63), (25, 35, 48, 49), (44, 25, 49), (77, 51, 73), (76, 65, 51, 77), (48, 35, 60), (87, 65, 76), (60, 35, 57), (35, 47, 56, 57), (86, 65, 87), (85, 75, 65, 86), (56, 47, 67), (96, 75, 85), (67, 47, 70), (47, 59, 69, 70), (104, 84, 94), (75, 96, 95), (94, 84, 75, 95), (115, 84, 104), (69, 59, 78), (78, 59, 80), (106, 84, 115), (81, 72, 88), (80, 59, 72, 81), (119, 97, 107), (97, 84, 106, 107), (88, 72, 92), (116, 97, 119), (93, 82, 103), (92, 72, 82, 93), (105, 97, 116, 117), (128, 105, 117), (103, 82, 99), (130, 105, 128), (99, 82, 91, 100), (100, 91, 108), (142, 118, 131), (154, 118, 142), (118, 105, 130, 131), (120, 91, 112), (108, 91, 120), (139, 118, 154), (101, 114, 112, 91), (101, 113, 114), (113, 101, 127), (129, 152, 153), (129, 141, 152), (156, 129, 153), (129, 118, 139, 140), (140, 141, 129), (132, 101, 122), (101, 132, 138), (138, 127, 101), (123, 111, 133), (144, 129, 155), (111, 143, 133), (155, 129, 156), (122, 101, 111, 124), (111, 123, 124), (135, 147, 146, 111), (135, 145, 147), (146, 143, 111), (135, 129, 144, 145), (111, 126, 135), (126, 148, 135), (126, 136, 148), (136, 151, 148), (15, 158, 157, 18), (21, 30, 38, 37), (37, 160, 14, 21), (158, 15, 14, 160), (28, 27, 162, 160), (160, 37, 28), (26, 39, 43, 162), (162, 27, 26), (43, 34, 164, 162), (33, 44, 166, 164), (44, 49, 166), (164, 34, 33), (48, 60, 166, 49), (60, 57, 168, 166), (56, 67, 70, 170), (168, 57, 56, 170), (69, 78, 172, 170), (170, 70, 69), (80, 81, 174, 172), (172, 78, 80), (81, 88, 92, 174), (92, 93, 176, 174), (103, 99, 178, 176), (176, 93, 103), (99, 100, 178), (120, 112, 178, 108), (112, 114, 180, 178), (178, 100, 108), (127, 138, 182), (182, 180, 113, 127), (180, 114, 113), (138, 132, 184, 182), (122, 124, 184, 132), (123, 133, 143, 124), (143, 186, 184, 124), (143, 146, 186), (146, 147, 188, 186), (145, 187, 188, 147), (155, 156, 153, 152), (152, 187, 144, 155), (152, 185, 187), (187, 145, 144), (141, 140, 183, 185), (185, 152, 141), (154, 142, 181, 139), (181, 183, 140, 139), (142, 131, 181), (130, 128, 181, 131), (128, 117, 179, 181), (116, 119, 177, 179), (119, 107, 177), (179, 117, 116), (104, 175, 177, 115), (177, 107, 106, 115), (94, 173, 175, 104), (94, 95, 173), (95, 96, 173), (85, 171, 173, 96), (85, 86, 171), (86, 87, 76, 171), (76, 77, 169, 171), (73, 63, 167, 169), (169, 77, 73), (63, 64, 167), (74, 66, 52, 167), (52, 54, 165, 167), (167, 64, 74), (62, 61, 163), (163, 165, 53, 62), (165, 54, 53), (61, 50, 40, 163), (40, 41, 161, 163), (158, 159, 157), (158, 161, 159), (158, 160, 161), (161, 160, 163), (163, 160, 162), (163, 162, 165), (165, 162, 164), (165, 164, 167), (167, 164, 166), (167, 166, 169), (169, 166, 168), (169, 168, 171), (171, 168, 170), (171, 170, 173), (173, 170, 172), (173, 172, 175), (175, 172, 174), (175, 174, 177), (177, 174, 176), (177, 176, 179), (179, 176, 178), (179, 178, 181), (181, 178, 180), (181, 180, 183), (183, 180, 182), (183, 182, 185), (185, 182, 184), (185, 184, 187), (187, 184, 186), (187, 186, 188), (16, 18, 157, 159), (31, 22, 17, 41), (17, 159, 161, 41), (17, 16, 159)])
me_cone_001.use_remesh_preserve_volume = False
me_cone_001.use_remesh_preserve_attributes = False
me_cone_001.use_mirror_vertex_groups = False
me_cone_001.update()

# ---- objects
ob_cylinder = bpy.data.objects.new('Cylinder', me_cylinder_002)
ob_cylinder_001 = bpy.data.objects.new('Cylinder.001', me_cylinder_001)
ob_sphere = bpy.data.objects.new('Sphere', me_sphere)
ob_cone = bpy.data.objects.new('Cone', me_cone_001)

# ---- transforms, parenting, visibility, modifiers, constraints
ob_cylinder.location = (0.0, 0.0, 3.496)
ob_cylinder.scale = (0.8, 0.8, 1.0)
ob_cylinder.lineart.crease_threshold = 0.0
ob_cylinder_001.location = (0.0, 0.0, 0.2574)
ob_cylinder_001.scale = (1.5, 1.5, 4.0)
ob_cylinder_001.lineart.crease_threshold = 0.0
ob_sphere.location = (0.0, 0.0, -0.2)
ob_sphere.scale = (0.3, 0.3, 0.3)
ob_sphere.lineart.crease_threshold = 0.0
ob_cone.location = (0.0, 0.0, 0.0)
ob_cone.lineart.crease_threshold = 0.0

# ---- collection membership
col_collection_1.objects.link(ob_cylinder)
col_collection_1.objects.link(ob_cylinder_001)
col_collection_1.objects.link(ob_sphere)
col_collection_1.objects.link(ob_cone)

# ---- scene / render settings (as saved in the file)
scene.frame_start = 1; scene.frame_end = 250; scene.frame_set(1)
scene.render.engine = 'BLENDER_EEVEE_NEXT'
scene.render.image_settings.compression = 90
scene.render.resolution_percentage = 50
scene.render.dither_intensity = 0.0
scene.cycles.use_denoising = False
scene.cycles.samples = 10
scene.cycles.sampling_pattern = 'TABULATED_SOBOL'
scene.cycles.light_sampling_threshold = 0.0
scene.cycles.use_adaptive_sampling = False
scene.cycles.use_light_tree = False
scene.cycles.blur_glossy = 0.0
scene.cycles.volume_bounces = 1
scene.cycles.pixel_filter_type = 'GAUSSIAN'
scene.cycles.sample_clamp_indirect = 0.0
scene.view_settings.view_transform = 'Standard'
bpy.context.view_layer.update()

# ---- added for rendering (the .blend has no active camera and no usable light): camera, sun
cam_auto = bpy.data.cameras.new('AutoCamera')
cam_auto.lens = 50.0
cam_auto.sensor_width = 36.0
cam_auto.clip_end = 1000.0
ob_auto_camera = bpy.data.objects.new('AutoCamera', cam_auto)
scene.collection.objects.link(ob_auto_camera)
ob_auto_camera.location = (8.50537, -10.2064, 9.67738)
ob_auto_camera.rotation_euler = (1.09748, -7.21219e-08, 0.694738)
scene.camera = ob_auto_camera
light_auto_sun = bpy.data.lights.new('AutoSun', 'SUN')
light_auto_sun.energy = 3.0
light_auto_sun.angle = 0.0523599
ob_auto_sun = bpy.data.objects.new('AutoSun', light_auto_sun)
scene.collection.objects.link(ob_auto_sun)
ob_auto_sun.rotation_euler = (0.872665, 0.174533, 0.523599)
bpy.context.view_layer.update()
